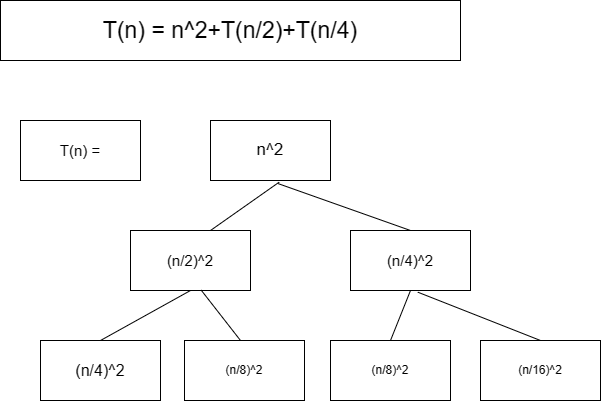

The diagram above was exported from draw.io. Its source (the exported page's mxGraphModel, read from the mxfile embedded in the PNG):
<mxGraphModel dx="748" dy="467" grid="1" gridSize="10" guides="1" tooltips="1" connect="1" arrows="1" fold="1" page="1" pageScale="1" pageWidth="827" pageHeight="1169" math="0" shadow="0">
  <root>
    <mxCell id="0" />
    <mxCell id="1" parent="0" />
    <mxCell id="HsNAJtMd0w6Nc9O6hNwD-3" value="&lt;font style=&quot;font-size: 23px;&quot;&gt;T(n) = n^2+T(n/2)+T(n/4)&lt;/font&gt;" style="rounded=0;whiteSpace=wrap;html=1;" vertex="1" parent="1">
      <mxGeometry x="110" y="80" width="460" height="60" as="geometry" />
    </mxCell>
    <mxCell id="HsNAJtMd0w6Nc9O6hNwD-4" value="&lt;font style=&quot;font-size: 15px;&quot;&gt;T(n) =&lt;/font&gt;" style="rounded=0;whiteSpace=wrap;html=1;" vertex="1" parent="1">
      <mxGeometry x="130" y="200" width="120" height="60" as="geometry" />
    </mxCell>
    <mxCell id="HsNAJtMd0w6Nc9O6hNwD-5" value="&lt;font style=&quot;font-size: 17px;&quot;&gt;n^2&lt;/font&gt;" style="rounded=0;whiteSpace=wrap;html=1;" vertex="1" parent="1">
      <mxGeometry x="320" y="200" width="120" height="60" as="geometry" />
    </mxCell>
    <mxCell id="HsNAJtMd0w6Nc9O6hNwD-6" value="&lt;font style=&quot;font-size: 15px;&quot;&gt;(n/2)^2&lt;/font&gt;" style="rounded=0;whiteSpace=wrap;html=1;" vertex="1" parent="1">
      <mxGeometry x="240" y="310" width="120" height="60" as="geometry" />
    </mxCell>
    <mxCell id="HsNAJtMd0w6Nc9O6hNwD-7" value="&lt;font style=&quot;font-size: 15px;&quot;&gt;(n/4)^2&lt;/font&gt;" style="rounded=0;whiteSpace=wrap;html=1;" vertex="1" parent="1">
      <mxGeometry x="460" y="310" width="120" height="60" as="geometry" />
    </mxCell>
    <mxCell id="HsNAJtMd0w6Nc9O6hNwD-8" value="&lt;font style=&quot;font-size: 16px;&quot;&gt;(n/4)^2&lt;/font&gt;" style="rounded=0;whiteSpace=wrap;html=1;" vertex="1" parent="1">
      <mxGeometry x="150" y="420" width="120" height="60" as="geometry" />
    </mxCell>
    <mxCell id="HsNAJtMd0w6Nc9O6hNwD-9" value="(n/8)^2" style="rounded=0;whiteSpace=wrap;html=1;" vertex="1" parent="1">
      <mxGeometry x="294" y="420" width="120" height="60" as="geometry" />
    </mxCell>
    <mxCell id="HsNAJtMd0w6Nc9O6hNwD-10" value="(n/8)^2" style="rounded=0;whiteSpace=wrap;html=1;" vertex="1" parent="1">
      <mxGeometry x="440" y="420" width="120" height="60" as="geometry" />
    </mxCell>
    <mxCell id="HsNAJtMd0w6Nc9O6hNwD-11" value="(n/16)^2" style="rounded=0;whiteSpace=wrap;html=1;" vertex="1" parent="1">
      <mxGeometry x="590" y="420" width="120" height="60" as="geometry" />
    </mxCell>
    <mxCell id="HsNAJtMd0w6Nc9O6hNwD-13" value="" style="endArrow=none;html=1;rounded=0;entryX=0.572;entryY=1.028;entryDx=0;entryDy=0;entryPerimeter=0;" edge="1" parent="1" target="HsNAJtMd0w6Nc9O6hNwD-5">
      <mxGeometry width="50" height="50" relative="1" as="geometry">
        <mxPoint x="320" y="310" as="sourcePoint" />
        <mxPoint x="370" y="260" as="targetPoint" />
      </mxGeometry>
    </mxCell>
    <mxCell id="HsNAJtMd0w6Nc9O6hNwD-14" value="" style="endArrow=none;html=1;rounded=0;entryX=0.561;entryY=1.05;entryDx=0;entryDy=0;entryPerimeter=0;exitX=0.5;exitY=0;exitDx=0;exitDy=0;" edge="1" parent="1" source="HsNAJtMd0w6Nc9O6hNwD-7" target="HsNAJtMd0w6Nc9O6hNwD-5">
      <mxGeometry width="50" height="50" relative="1" as="geometry">
        <mxPoint x="480" y="310" as="sourcePoint" />
        <mxPoint x="530" y="260" as="targetPoint" />
      </mxGeometry>
    </mxCell>
    <mxCell id="HsNAJtMd0w6Nc9O6hNwD-15" value="" style="endArrow=none;html=1;rounded=0;entryX=0.5;entryY=1;entryDx=0;entryDy=0;" edge="1" parent="1" target="HsNAJtMd0w6Nc9O6hNwD-6">
      <mxGeometry width="50" height="50" relative="1" as="geometry">
        <mxPoint x="210" y="420" as="sourcePoint" />
        <mxPoint x="260" y="370" as="targetPoint" />
      </mxGeometry>
    </mxCell>
    <mxCell id="HsNAJtMd0w6Nc9O6hNwD-16" value="" style="endArrow=none;html=1;rounded=0;entryX=0.589;entryY=0.994;entryDx=0;entryDy=0;entryPerimeter=0;" edge="1" parent="1" target="HsNAJtMd0w6Nc9O6hNwD-6">
      <mxGeometry width="50" height="50" relative="1" as="geometry">
        <mxPoint x="350" y="420" as="sourcePoint" />
        <mxPoint x="400" y="370" as="targetPoint" />
      </mxGeometry>
    </mxCell>
    <mxCell id="HsNAJtMd0w6Nc9O6hNwD-17" value="" style="endArrow=none;html=1;rounded=0;entryX=0.5;entryY=1;entryDx=0;entryDy=0;" edge="1" parent="1" target="HsNAJtMd0w6Nc9O6hNwD-7">
      <mxGeometry width="50" height="50" relative="1" as="geometry">
        <mxPoint x="500" y="420" as="sourcePoint" />
        <mxPoint x="530" y="380" as="targetPoint" />
      </mxGeometry>
    </mxCell>
    <mxCell id="HsNAJtMd0w6Nc9O6hNwD-18" value="" style="endArrow=none;html=1;rounded=0;entryX=0.561;entryY=1.028;entryDx=0;entryDy=0;entryPerimeter=0;" edge="1" parent="1" target="HsNAJtMd0w6Nc9O6hNwD-7">
      <mxGeometry width="50" height="50" relative="1" as="geometry">
        <mxPoint x="650" y="420" as="sourcePoint" />
        <mxPoint x="700" y="370" as="targetPoint" />
      </mxGeometry>
    </mxCell>
  </root>
</mxGraphModel>